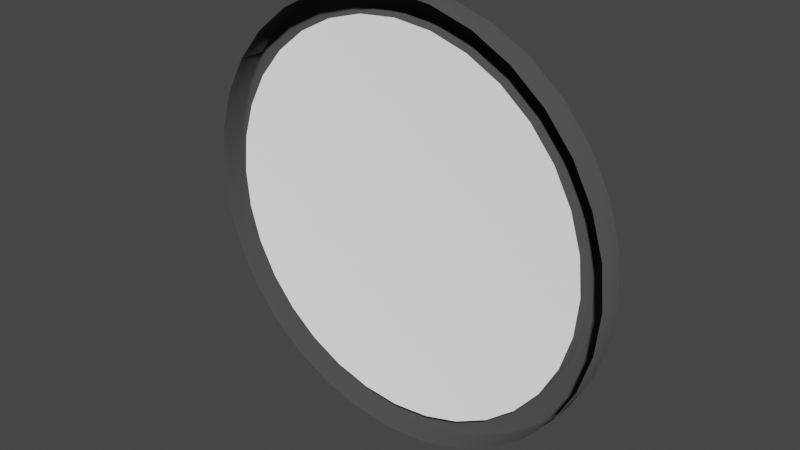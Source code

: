 # Source: Pump_Hole.blend  (saved by Blender 3.6.11; exported with 4.5.12 LTS)
import bpy
from mathutils import Matrix  # noqa: F401  (used for matrix-valued properties, if any)

bpy.ops.wm.read_factory_settings(use_empty=True)
scene = bpy.context.scene
scene.name = 'Scene'

# ---- materials (node trees are filled in below, after node groups)
mat_circle = bpy.data.materials.new('Circle')
mat_circle.use_transparent_shadow = False
mat_center = bpy.data.materials.new('Center')
mat_center.use_transparent_shadow = False

# ---- material node trees
mat_circle.use_nodes = True; mat_circle.node_tree.nodes.clear()
_N = mat_circle.node_tree.nodes; _L = mat_circle.node_tree.links
n0 = _N.new('ShaderNodeOutputMaterial'); n0.name = 'Material Output'; n0.location = (300, 300)
n1 = _N.new('ShaderNodeBsdfDiffuse'); n1.name = 'Diffuse BSDF'; n1.location = (10, 300)
n1.inputs[0].default_value = (0.07531, 0.07531, 0.07531, 1.0)
n1.inputs[1].default_value = 0.5
_L.new(n1.outputs[0], n0.inputs[0])
n0.is_active_output = True
mat_center.use_nodes = True; mat_center.node_tree.nodes.clear()
_N = mat_center.node_tree.nodes; _L = mat_center.node_tree.links
n0 = _N.new('ShaderNodeOutputMaterial'); n0.name = 'Material Output'; n0.location = (300, 300)
n1 = _N.new('ShaderNodeBsdfDiffuse'); n1.name = 'Diffuse BSDF'; n1.location = (10, 300)
n1.inputs[0].default_value = (1.0, 1.0, 1.0, 1.0)
n1.inputs[1].default_value = 0.5
_L.new(n1.outputs[0], n0.inputs[0])
n0.is_active_output = True

# ---- world
world_world = bpy.data.worlds.new('World'); scene.world = world_world
world_world.use_nodes = True; world_world.node_tree.nodes.clear()
_N = world_world.node_tree.nodes; _L = world_world.node_tree.links
n0 = _N.new('ShaderNodeOutputWorld'); n0.name = 'World Output'; n0.location = (300, 300)
n1 = _N.new('ShaderNodeBackground'); n1.name = 'Background'; n1.location = (10, 300)
n1.inputs[0].default_value = (0.05088, 0.05088, 0.05088, 1.0)
_L.new(n1.outputs[0], n0.inputs[0])
n0.is_active_output = True
world_world.color = (0.05088, 0.05088, 0.05088)
world_world.use_sun_shadow = False
world_world.sun_shadow_jitter_overblur = 0.0

# ---- meshes
me_pump_hole = bpy.data.meshes.new('Pump Hole')
me_pump_hole.from_pydata([(0.0, -0.3, 2.623e-08), (-0.05853, -0.2942, 2.572e-08), (-0.1148, -0.2772, 2.423e-08), (-0.1667, -0.2494, 2.181e-08), (-0.2121, -0.2121, 1.855e-08), (-0.2494, -0.1667, 1.457e-08), (-0.2772, -0.1148, 1.004e-08), (-0.2942, -0.05853, 5.117e-09), (-0.3, 0.0, 0.0), (-0.2942, 0.05853, -5.117e-09), (-0.2772, 0.1148, -1.004e-08), (-0.2494, 0.1667, -1.457e-08), (-0.2121, 0.2121, -1.855e-08), (-0.1667, 0.2494, -2.181e-08), (-0.1148, 0.2772, -2.423e-08), (-0.05853, 0.2942, -2.572e-08), (0.0, 0.3, -2.623e-08), (0.05853, 0.2942, -2.572e-08), (0.1148, 0.2772, -2.423e-08), (0.1667, 0.2494, -2.181e-08), (0.2121, 0.2121, -1.855e-08), (0.2494, 0.1667, -1.457e-08), (0.2772, 0.1148, -1.004e-08), (0.2942, 0.05853, -5.117e-09), (0.3, 0.0, 0.0), (0.2942, -0.05853, 5.117e-09), (0.2772, -0.1148, 1.004e-08), (0.2494, -0.1667, 1.457e-08), (0.2121, -0.2121, 1.855e-08), (0.1667, -0.2494, 2.181e-08), (0.1148, -0.2772, 2.423e-08), (0.05853, -0.2942, 2.572e-08), (7.394e-10, -0.2663, -0.01), (-0.05196, -0.2612, -0.01), (-0.1019, -0.2461, -0.01), (-0.148, -0.2215, -0.01), (-0.1883, -0.1883, -0.01), (-0.2215, -0.148, -0.01), (-0.2461, -0.1019, -0.01), (-0.2612, -0.05196, -0.01), (-0.2663, -1.634e-09, -0.01), (-0.2612, 0.05196, -0.01), (-0.2461, 0.1019, -0.01), (-0.2215, 0.148, -0.01), (-0.1883, 0.1883, -0.01), (-0.148, 0.2215, -0.01), (-0.1019, 0.2461, -0.01), (-0.05196, 0.2612, -0.01), (7.394e-10, 0.2663, -0.01), (0.05196, 0.2612, -0.01), (0.1019, 0.2461, -0.01), (0.148, 0.2215, -0.01), (0.1883, 0.1883, -0.01), (0.2215, 0.148, -0.01), (0.2461, 0.1019, -0.01), (0.2612, 0.05196, -0.01), (0.2663, -1.634e-09, -0.01), (0.2612, -0.05196, -0.01), (0.2461, -0.1019, -0.01), (0.2215, -0.148, -0.01), (0.1883, -0.1883, -0.01), (0.148, -0.2215, -0.01), (0.1019, -0.2461, -0.01), (0.05196, -0.2612, -0.01), (-0.05853, -0.2942, -0.036), (-0.05775, -0.2903, -0.04), (-0.0583, -0.2931, -0.03883), (0.0, -0.296, -0.04), (0.0, -0.3, -0.036), (0.0, -0.2988, -0.03883), (-0.1148, -0.2772, -0.036), (-0.1133, -0.2735, -0.04), (-0.1144, -0.2761, -0.03883), (-0.1667, -0.2494, -0.036), (-0.1644, -0.2461, -0.04), (-0.166, -0.2485, -0.03883), (-0.2121, -0.2121, -0.036), (-0.2093, -0.2093, -0.04), (-0.2113, -0.2113, -0.03883), (-0.2494, -0.1667, -0.036), (-0.2461, -0.1644, -0.04), (-0.2485, -0.166, -0.03883), (-0.2772, -0.1148, -0.036), (-0.2735, -0.1133, -0.04), (-0.2761, -0.1144, -0.03883), (-0.2942, -0.05853, -0.036), (-0.2903, -0.05775, -0.04), (-0.2931, -0.0583, -0.03883), (-0.3, -3.147e-09, -0.036), (-0.296, -3.497e-09, -0.04), (-0.2988, -3.393e-09, -0.03883), (-0.2942, 0.05853, -0.036), (-0.2903, 0.05775, -0.04), (-0.2931, 0.0583, -0.03883), (-0.2772, 0.1148, -0.036), (-0.2735, 0.1133, -0.04), (-0.2761, 0.1144, -0.03883), (-0.2494, 0.1667, -0.036), (-0.2461, 0.1644, -0.04), (-0.2485, 0.166, -0.03883), (-0.2121, 0.2121, -0.036), (-0.2093, 0.2093, -0.04), (-0.2113, 0.2113, -0.03883), (-0.1667, 0.2494, -0.036), (-0.1644, 0.2461, -0.04), (-0.166, 0.2485, -0.03883), (-0.1148, 0.2772, -0.036), (-0.1133, 0.2735, -0.04), (-0.1144, 0.2761, -0.03883), (-0.05853, 0.2942, -0.036), (-0.05775, 0.2903, -0.04), (-0.0583, 0.2931, -0.03883), (0.0, 0.3, -0.036), (0.0, 0.296, -0.04), (0.0, 0.2988, -0.03883), (0.05853, 0.2942, -0.036), (0.05775, 0.2903, -0.04), (0.0583, 0.2931, -0.03883), (0.1148, 0.2772, -0.036), (0.1133, 0.2735, -0.04), (0.1144, 0.2761, -0.03883), (0.1667, 0.2494, -0.036), (0.1644, 0.2461, -0.04), (0.166, 0.2485, -0.03883), (0.2121, 0.2121, -0.036), (0.2093, 0.2093, -0.04), (0.2113, 0.2113, -0.03883), (0.2494, 0.1667, -0.036), (0.2461, 0.1644, -0.04), (0.2485, 0.166, -0.03883), (0.2772, 0.1148, -0.036), (0.2735, 0.1133, -0.04), (0.2761, 0.1144, -0.03883), (0.2942, 0.05853, -0.036), (0.2903, 0.05775, -0.04), (0.2931, 0.0583, -0.03883), (0.3, -3.147e-09, -0.036), (0.296, -3.497e-09, -0.04), (0.2988, -3.393e-09, -0.03883), (0.2942, -0.05853, -0.036), (0.2903, -0.05775, -0.04), (0.2931, -0.0583, -0.03883), (0.2772, -0.1148, -0.036), (0.2735, -0.1133, -0.04), (0.2761, -0.1144, -0.03883), (0.2494, -0.1667, -0.036), (0.2461, -0.1644, -0.04), (0.2485, -0.166, -0.03883), (0.2121, -0.2121, -0.036), (0.2093, -0.2093, -0.04), (0.2113, -0.2113, -0.03883), (0.1667, -0.2494, -0.036), (0.1644, -0.2461, -0.04), (0.166, -0.2485, -0.03883), (0.1148, -0.2772, -0.036), (0.1133, -0.2735, -0.04), (0.1144, -0.2761, -0.03883), (0.05853, -0.2942, -0.036), (0.05775, -0.2903, -0.04), (0.0583, -0.2931, -0.03883), (6.955e-10, -0.2663, -0.036), (6.888e-10, -0.2708, -0.04), (6.888e-10, -0.2676, -0.03883), (-0.05283, -0.2656, -0.04), (-0.05196, -0.2612, -0.036), (-0.05222, -0.2625, -0.03883), (-0.1036, -0.2502, -0.04), (-0.1019, -0.2461, -0.036), (-0.1024, -0.2473, -0.03883), (-0.1504, -0.2252, -0.04), (-0.148, -0.2215, -0.036), (-0.1487, -0.2225, -0.03883), (-0.1915, -0.1915, -0.04), (-0.1883, -0.1883, -0.036), (-0.1893, -0.1893, -0.03883), (-0.2252, -0.1504, -0.04), (-0.2215, -0.148, -0.036), (-0.2225, -0.1487, -0.03883), (-0.2502, -0.1036, -0.04), (-0.2461, -0.1019, -0.036), (-0.2473, -0.1024, -0.03883), (-0.2656, -0.05283, -0.04), (-0.2612, -0.05196, -0.036), (-0.2625, -0.05222, -0.03883), (-0.2708, -4.403e-09, -0.04), (-0.2663, -4.033e-09, -0.036), (-0.2676, -4.292e-09, -0.03883), (-0.2656, 0.05283, -0.04), (-0.2612, 0.05196, -0.036), (-0.2625, 0.05222, -0.03883), (-0.2502, 0.1036, -0.04), (-0.2461, 0.1019, -0.036), (-0.2473, 0.1024, -0.03883), (-0.2252, 0.1504, -0.04), (-0.2215, 0.148, -0.036), (-0.2225, 0.1487, -0.03883), (-0.1915, 0.1915, -0.04), (-0.1883, 0.1883, -0.036), (-0.1893, 0.1893, -0.03883), (-0.1504, 0.2252, -0.04), (-0.148, 0.2215, -0.036), (-0.1487, 0.2225, -0.03883), (-0.1036, 0.2502, -0.04), (-0.1019, 0.2461, -0.036), (-0.1024, 0.2473, -0.03883), (-0.05283, 0.2656, -0.04), (-0.05196, 0.2612, -0.036), (-0.05222, 0.2625, -0.03883), (6.888e-10, 0.2708, -0.04), (6.955e-10, 0.2663, -0.036), (6.888e-10, 0.2676, -0.03883), (0.05283, 0.2656, -0.04), (0.05196, 0.2612, -0.036), (0.05222, 0.2625, -0.03883), (0.1036, 0.2502, -0.04), (0.1019, 0.2461, -0.036), (0.1024, 0.2473, -0.03883), (0.1504, 0.2252, -0.04), (0.148, 0.2215, -0.036), (0.1487, 0.2225, -0.03883), (0.1915, 0.1915, -0.04), (0.1883, 0.1883, -0.036), (0.1893, 0.1893, -0.03883), (0.2252, 0.1504, -0.04), (0.2215, 0.148, -0.036), (0.2225, 0.1487, -0.03883), (0.2502, 0.1036, -0.04), (0.2461, 0.1019, -0.036), (0.2473, 0.1024, -0.03883), (0.2656, 0.05283, -0.04), (0.2612, 0.05196, -0.036), (0.2625, 0.05222, -0.03883), (0.2708, -4.403e-09, -0.04), (0.2663, -4.033e-09, -0.036), (0.2676, -4.292e-09, -0.03883), (0.2656, -0.05283, -0.04), (0.2612, -0.05196, -0.036), (0.2625, -0.05222, -0.03883), (0.2502, -0.1036, -0.04), (0.2461, -0.1019, -0.036), (0.2473, -0.1024, -0.03883), (0.2252, -0.1504, -0.04), (0.2215, -0.148, -0.036), (0.2225, -0.1487, -0.03883), (0.1915, -0.1915, -0.04), (0.1883, -0.1883, -0.036), (0.1893, -0.1893, -0.03883), (0.1504, -0.2252, -0.04), (0.148, -0.2215, -0.036), (0.1487, -0.2225, -0.03883), (0.1036, -0.2502, -0.04), (0.1019, -0.2461, -0.036), (0.1024, -0.2473, -0.03883), (0.05283, -0.2656, -0.04), (0.05196, -0.2612, -0.036), (0.05222, -0.2625, -0.03883)], [], [(245, 248, 61, 60), (227, 230, 55, 54), (188, 191, 42, 41), (230, 233, 56, 55), (191, 194, 43, 42), (233, 236, 57, 56), (194, 197, 44, 43), (236, 239, 58, 57), (197, 200, 45, 44), (239, 242, 59, 58), (200, 203, 46, 45), (244, 241, 146, 149), (203, 206, 47, 46), (242, 245, 60, 59), (206, 209, 48, 47), (167, 170, 35, 34), (248, 251, 62, 61), (209, 212, 49, 48), (254, 160, 32, 63), (251, 254, 63, 62), (212, 215, 50, 49), (173, 176, 37, 36), (215, 218, 51, 50), (176, 179, 38, 37), (218, 221, 52, 51), (179, 182, 39, 38), (170, 173, 36, 35), (221, 224, 53, 52), (182, 185, 40, 39), (224, 227, 54, 53), (185, 188, 41, 40), (0, 1, 64, 68), (1, 2, 70, 64), (2, 3, 73, 70), (3, 4, 76, 73), (4, 5, 79, 76), (5, 6, 82, 79), (6, 7, 85, 82), (7, 8, 88, 85), (8, 9, 91, 88), (9, 10, 94, 91), (10, 11, 97, 94), (11, 12, 100, 97), (12, 13, 103, 100), (13, 14, 106, 103), (14, 15, 109, 106), (15, 16, 112, 109), (16, 17, 115, 112), (17, 18, 118, 115), (18, 19, 121, 118), (19, 20, 124, 121), (20, 21, 127, 124), (21, 22, 130, 127), (22, 23, 133, 130), (23, 24, 136, 133), (24, 25, 139, 136), (25, 26, 142, 139), (26, 27, 145, 142), (27, 28, 148, 145), (28, 29, 151, 148), (29, 30, 154, 151), (30, 31, 157, 154), (31, 0, 68, 157), (33, 34, 35, 36, 37, 38, 39, 40, 41, 42, 43, 44, 45, 46, 47, 48, 49, 50, 51, 52, 53, 54, 55, 56, 57, 58, 59, 60, 61, 62, 63, 32), (205, 202, 107, 110), (166, 163, 65, 71), (247, 244, 149, 152), (208, 205, 110, 113), (169, 166, 71, 74), (250, 247, 152, 155), (211, 208, 113, 116), (172, 169, 74, 77), (253, 250, 155, 158), (214, 211, 116, 119), (175, 172, 77, 80), (164, 167, 34, 33), (217, 214, 119, 122), (178, 175, 80, 83), (220, 217, 122, 125), (181, 178, 83, 86), (223, 220, 125, 128), (184, 181, 86, 89), (226, 223, 128, 131), (187, 184, 89, 92), (229, 226, 131, 134), (190, 187, 92, 95), (232, 229, 134, 137), (193, 190, 95, 98), (235, 232, 137, 140), (196, 193, 98, 101), (238, 235, 140, 143), (199, 196, 101, 104), (241, 238, 143, 146), (202, 199, 104, 107), (161, 253, 158, 67), (65, 67, 69, 66), (66, 69, 68, 64), (71, 65, 66, 72), (72, 66, 64, 70), (74, 71, 72, 75), (75, 72, 70, 73), (77, 74, 75, 78), (78, 75, 73, 76), (80, 77, 78, 81), (81, 78, 76, 79), (83, 80, 81, 84), (84, 81, 79, 82), (86, 83, 84, 87), (87, 84, 82, 85), (89, 86, 87, 90), (90, 87, 85, 88), (92, 89, 90, 93), (93, 90, 88, 91), (95, 92, 93, 96), (96, 93, 91, 94), (98, 95, 96, 99), (99, 96, 94, 97), (101, 98, 99, 102), (102, 99, 97, 100), (104, 101, 102, 105), (105, 102, 100, 103), (107, 104, 105, 108), (108, 105, 103, 106), (110, 107, 108, 111), (111, 108, 106, 109), (113, 110, 111, 114), (114, 111, 109, 112), (116, 113, 114, 117), (117, 114, 112, 115), (119, 116, 117, 120), (120, 117, 115, 118), (122, 119, 120, 123), (123, 120, 118, 121), (125, 122, 123, 126), (126, 123, 121, 124), (128, 125, 126, 129), (129, 126, 124, 127), (131, 128, 129, 132), (132, 129, 127, 130), (134, 131, 132, 135), (135, 132, 130, 133), (137, 134, 135, 138), (138, 135, 133, 136), (140, 137, 138, 141), (141, 138, 136, 139), (143, 140, 141, 144), (144, 141, 139, 142), (146, 143, 144, 147), (147, 144, 142, 145), (149, 146, 147, 150), (150, 147, 145, 148), (152, 149, 150, 153), (153, 150, 148, 151), (155, 152, 153, 156), (156, 153, 151, 154), (158, 155, 156, 159), (159, 156, 154, 157), (67, 158, 159, 69), (69, 159, 157, 68), (160, 164, 33, 32), (164, 160, 162, 165), (165, 162, 161, 163), (167, 164, 165, 168), (168, 165, 163, 166), (170, 167, 168, 171), (171, 168, 166, 169), (173, 170, 171, 174), (174, 171, 169, 172), (176, 173, 174, 177), (177, 174, 172, 175), (179, 176, 177, 180), (180, 177, 175, 178), (182, 179, 180, 183), (183, 180, 178, 181), (185, 182, 183, 186), (186, 183, 181, 184), (188, 185, 186, 189), (189, 186, 184, 187), (191, 188, 189, 192), (192, 189, 187, 190), (194, 191, 192, 195), (195, 192, 190, 193), (197, 194, 195, 198), (198, 195, 193, 196), (200, 197, 198, 201), (201, 198, 196, 199), (203, 200, 201, 204), (204, 201, 199, 202), (206, 203, 204, 207), (207, 204, 202, 205), (209, 206, 207, 210), (210, 207, 205, 208), (212, 209, 210, 213), (213, 210, 208, 211), (215, 212, 213, 216), (216, 213, 211, 214), (218, 215, 216, 219), (219, 216, 214, 217), (221, 218, 219, 222), (222, 219, 217, 220), (224, 221, 222, 225), (225, 222, 220, 223), (227, 224, 225, 228), (228, 225, 223, 226), (230, 227, 228, 231), (231, 228, 226, 229), (233, 230, 231, 234), (234, 231, 229, 232), (236, 233, 234, 237), (237, 234, 232, 235), (239, 236, 237, 240), (240, 237, 235, 238), (242, 239, 240, 243), (243, 240, 238, 241), (245, 242, 243, 246), (246, 243, 241, 244), (248, 245, 246, 249), (249, 246, 244, 247), (251, 248, 249, 252), (252, 249, 247, 250), (254, 251, 252, 255), (255, 252, 250, 253), (160, 254, 255, 162), (162, 255, 253, 161), (163, 161, 67, 65)])
me_pump_hole.polygons.foreach_set('use_smooth', [1, 1, 1, 1, 1, 1, 1, 1, 1, 1, 1, 1, 1, 1, 1, 1, 1, 1, 1, 1, 1, 1, 1, 1, 1, 1, 1, 1, 1, 1, 1, 1, 1, 1, 1, 1, 1, 1, 1, 1, 1, 1, 1, 1, 1, 1, 1, 1, 1, 1, 1, 1, 1, 1, 1, 1, 1, 1, 1, 1, 1, 1, 1, 0, 1, 1, 1, 1, 1, 1, 1, 1, 1, 1, 1, 1, 1, 1, 1, 1, 1, 1, 1, 1, 1, 1, 1, 1, 1, 1, 1, 1, 1, 1, 1, 1, 1, 1, 1, 1, 1, 1, 1, 1, 1, 1, 1, 1, 1, 1, 1, 1, 1, 1, 1, 1, 1, 1, 1, 1, 1, 1, 1, 1, 1, 1, 1, 1, 1, 1, 1, 1, 1, 1, 1, 1, 1, 1, 1, 1, 1, 1, 1, 1, 1, 1, 1, 1, 1, 1, 1, 1, 1, 1, 1, 1, 1, 1, 1, 1, 1, 1, 1, 1, 1, 1, 1, 1, 1, 1, 1, 1, 1, 1, 1, 1, 1, 1, 1, 1, 1, 1, 1, 1, 1, 1, 1, 1, 1, 1, 1, 1, 1, 1, 1, 1, 1, 1, 1, 1, 1, 1, 1, 1, 1, 1, 1, 1, 1, 1, 1, 1, 1, 1, 1, 1, 1, 1, 1, 1, 1, 1, 1, 1, 1])
me_pump_hole.polygons.foreach_set('material_index', [0, 0, 0, 0, 0, 0, 0, 0, 0, 0, 0, 0, 0, 0, 0, 0, 0, 0, 0, 0, 0, 0, 0, 0, 0, 0, 0, 0, 0, 0, 0, 0, 0, 0, 0, 0, 0, 0, 0, 0, 0, 0, 0, 0, 0, 0, 0, 0, 0, 0, 0, 0, 0, 0, 0, 0, 0, 0, 0, 0, 0, 0, 0, 1, 0, 0, 0, 0, 0, 0, 0, 0, 0, 0, 0, 0, 0, 0, 0, 0, 0, 0, 0, 0, 0, 0, 0, 0, 0, 0, 0, 0, 0, 0, 0, 0, 0, 0, 0, 0, 0, 0, 0, 0, 0, 0, 0, 0, 0, 0, 0, 0, 0, 0, 0, 0, 0, 0, 0, 0, 0, 0, 0, 0, 0, 0, 0, 0, 0, 0, 0, 0, 0, 0, 0, 0, 0, 0, 0, 0, 0, 0, 0, 0, 0, 0, 0, 0, 0, 0, 0, 0, 0, 0, 0, 0, 0, 0, 0, 0, 0, 0, 0, 0, 0, 0, 0, 0, 0, 0, 0, 0, 0, 0, 0, 0, 0, 0, 0, 0, 0, 0, 0, 0, 0, 0, 0, 0, 0, 0, 0, 0, 0, 0, 0, 0, 0, 0, 0, 0, 0, 0, 0, 0, 0, 0, 0, 0, 0, 0, 0, 0, 0, 0, 0, 0, 0, 0, 0, 0, 0, 0, 0, 0, 0])
_uv = me_pump_hole.uv_layers.new(name='UVMap')
_uv.uv.foreach_set('vector', [0.6578, 0.3148, 0.5641, 0.3148, 0.5641, 0.2587, 0.6578, 0.2587, 0.4648, 0.4442, 0.3635, 0.4442, 0.3635, 0.3881, 0.4648, 0.3881, 0.1705, 0.5088, 0.08624, 0.5088, 0.08624, 0.4528, 0.1705, 0.4528, 0.3635, 0.4442, 0.2641, 0.4442, 0.2641, 0.3881, 0.3635, 0.3881, 0.8136, 0.3795, 0.742, 0.3795, 0.742, 0.3234, 0.8136, 0.3234, 0.2641, 0.4442, 0.1705, 0.4442, 0.1705, 0.3881, 0.2641, 0.3881, 0.742, 0.3795, 0.6578, 0.3795, 0.6578, 0.3234, 0.742, 0.3234, 0.1705, 0.4442, 0.08624, 0.4442, 0.08624, 0.3881, 0.1705, 0.3881, 0.6578, 0.3795, 0.5641, 0.3795, 0.5641, 0.3234, 0.6578, 0.3234, 0.8136, 0.3148, 0.742, 0.3148, 0.742, 0.2587, 0.8136, 0.2587, 0.5641, 0.3795, 0.4648, 0.3795, 0.4648, 0.3234, 0.5641, 0.3234, 0.8155, 0.2411, 0.7589, 0.1845, 0.8145, 0.1168, 0.8832, 0.1855, 0.4648, 0.3795, 0.3635, 0.3795, 0.3635, 0.3234, 0.4648, 0.3234, 0.742, 0.3148, 0.6578, 0.3148, 0.6578, 0.2587, 0.742, 0.2587, 0.3635, 0.3795, 0.2641, 0.3795, 0.2641, 0.3234, 0.3635, 0.3234, 0.8136, 0.5088, 0.742, 0.5088, 0.742, 0.4528, 0.8136, 0.4528, 0.5641, 0.3148, 0.4648, 0.3148, 0.4648, 0.2587, 0.5641, 0.2587, 0.2641, 0.3795, 0.1705, 0.3795, 0.1705, 0.3234, 0.2641, 0.3234, 0.3635, 0.3148, 0.2641, 0.3148, 0.2641, 0.2587, 0.3635, 0.2587, 0.4648, 0.3148, 0.3635, 0.3148, 0.3635, 0.2587, 0.4648, 0.2587, 0.1705, 0.3795, 0.08624, 0.3795, 0.08624, 0.3234, 0.1705, 0.3234, 0.6578, 0.5088, 0.5641, 0.5088, 0.5641, 0.4528, 0.6578, 0.4528, 0.8136, 0.4442, 0.742, 0.4442, 0.742, 0.3881, 0.8136, 0.3881, 0.5641, 0.5088, 0.4648, 0.5088, 0.4648, 0.4528, 0.5641, 0.4528, 0.742, 0.4442, 0.6578, 0.4442, 0.6578, 0.3881, 0.742, 0.3881, 0.4648, 0.5088, 0.3635, 0.5088, 0.3635, 0.4528, 0.4648, 0.4528, 0.742, 0.5088, 0.6578, 0.5088, 0.6578, 0.4528, 0.742, 0.4528, 0.6578, 0.4442, 0.5641, 0.4442, 0.5641, 0.3881, 0.6578, 0.3881, 0.3635, 0.5088, 0.2641, 0.5088, 0.2641, 0.4528, 0.3635, 0.4528, 0.5641, 0.4442, 0.4648, 0.4442, 0.4648, 0.3881, 0.5641, 0.3881, 0.2641, 0.5088, 0.1705, 0.5088, 0.1705, 0.4528, 0.2641, 0.4528, 0.6843, 0.08624, 0.8015, 0.08624, 0.8015, 0.1639, 0.6843, 0.1639, 0.8015, 0.08624, 0.9069, 0.08624, 0.9069, 0.1639, 0.8015, 0.1639, 0.9069, 0.08624, 0.9966, 0.08624, 0.9966, 0.1639, 0.9069, 0.1639, 0.08624, 0.1725, 0.1917, 0.1725, 0.1917, 0.2501, 0.08624, 0.2501, 0.1917, 0.1725, 0.3088, 0.1725, 0.3088, 0.2501, 0.1917, 0.2501, 0.3088, 0.1725, 0.4332, 0.1725, 0.4332, 0.2501, 0.3088, 0.2501, 0.4332, 0.1725, 0.56, 0.1725, 0.56, 0.2501, 0.4332, 0.2501, 0.56, 0.1725, 0.6843, 0.1725, 0.6843, 0.2501, 0.56, 0.2501, 0.6843, 0.1725, 0.8015, 0.1725, 0.8015, 0.2501, 0.6843, 0.2501, 0.8015, 0.1725, 0.9069, 0.1725, 0.9069, 0.2501, 0.8015, 0.2501, 0.08624, -3.77e-09, 0.08624, 0.08966, 0.008624, 0.08966, 0.008624, -3.77e-10, 0.08624, 0.08966, 0.08624, 0.1951, 0.008624, 0.1951, 0.008624, 0.08966, 0.08624, 0.1951, 0.08624, 0.3122, 0.008624, 0.3122, 0.008624, 0.1951, 0.08624, 0.3122, 0.08624, 0.4366, 0.008624, 0.4366, 0.008624, 0.3122, 0.08624, 0.4366, 0.08624, 0.5634, 0.008624, 0.5634, 0.008624, 0.4366, 0.08624, 0.5634, 0.08624, 0.6878, 0.008624, 0.6878, 0.008624, 0.5634, 0.08624, 0.6878, 0.08624, 0.8049, 0.008624, 0.8049, 0.008624, 0.6878, 0.08624, 0.8049, 0.08624, 0.9103, 0.008624, 0.9103, 0.008624, 0.8049, 0.08624, 0.9103, 0.08624, 1.0, 0.008624, 1.0, 0.008624, 0.9103, 0.08624, 5.754e-08, 0.1917, 4.832e-08, 0.1917, 0.07762, 0.08624, 0.07762, 0.1917, 4.832e-08, 0.3088, 3.808e-08, 0.3088, 0.07762, 0.1917, 0.07762, 0.3088, 3.808e-08, 0.4332, 2.721e-08, 0.4332, 0.07762, 0.3088, 0.07762, 0.4332, 2.721e-08, 0.56, 1.612e-08, 0.56, 0.07762, 0.4332, 0.07762, 0.56, 1.612e-08, 0.6843, 5.252e-09, 0.6843, 0.07762, 0.56, 0.07762, 0.6843, 5.252e-09, 0.8015, -4.99e-09, 0.8015, 0.07762, 0.6843, 0.07762, 0.8015, -4.99e-09, 0.9069, -1.421e-08, 0.9069, 0.07762, 0.8015, 0.07762, 0.9069, -1.421e-08, 0.9966, -2.204e-08, 0.9966, 0.07762, 0.9069, 0.07762, 0.08624, 0.08624, 0.1917, 0.08624, 0.1917, 0.1639, 0.08624, 0.1639, 0.1917, 0.08624, 0.3088, 0.08624, 0.3088, 0.1639, 0.1917, 0.1639, 0.3088, 0.08624, 0.4332, 0.08624, 0.4332, 0.1639, 0.3088, 0.1639, 0.4332, 0.08624, 0.56, 0.08624, 0.56, 0.1639, 0.4332, 0.1639, 0.56, 0.08624, 0.6843, 0.08624, 0.6843, 0.1639, 0.56, 0.1639, -5.96e-09, 0.5492, -8.55e-10, 0.4508, 0.01921, 0.3542, 0.05691, 0.2632, 0.1116, 0.1813, 0.1813, 0.1116, 0.2632, 0.05691, 0.3542, 0.01921, 0.4508, -2.777e-08, 0.5492, -2.266e-08, 0.6458, 0.01921, 0.7368, 0.05691, 0.8187, 0.1116, 0.8884, 0.1813, 0.9431, 0.2632, 0.9808, 0.3542, 1.0, 0.4508, 1.0, 0.5492, 0.9808, 0.6458, 0.9431, 0.7368, 0.8884, 0.8187, 0.8187, 0.8884, 0.7368, 0.9431, 0.6458, 0.9808, 0.5492, 1.0, 0.4508, 1.0, 0.3542, 0.9808, 0.2632, 0.9431, 0.1813, 0.8884, 0.1116, 0.8187, 0.05691, 0.7368, 0.01921, 0.6458, 0.09382, 0.54, 0.1094, 0.6185, 0.02563, 0.6439, 0.006667, 0.5486, 0.86, 0.6924, 0.8906, 0.6185, 0.9744, 0.6439, 0.9372, 0.7337, 0.86, 0.3076, 0.8155, 0.2411, 0.8832, 0.1855, 0.9372, 0.2663, 0.09382, 0.46, 0.09382, 0.54, 0.006667, 0.5486, 0.006667, 0.4514, 0.8155, 0.7589, 0.86, 0.6924, 0.9372, 0.7337, 0.8832, 0.8145, 0.8906, 0.3815, 0.86, 0.3076, 0.9372, 0.2663, 0.9744, 0.3561, 0.1094, 0.3815, 0.09382, 0.46, 0.006667, 0.4514, 0.02563, 0.3561, 0.7589, 0.8155, 0.8155, 0.7589, 0.8832, 0.8145, 0.8145, 0.8832, 0.9062, 0.46, 0.8906, 0.3815, 0.9744, 0.3561, 0.9933, 0.4514, 0.14, 0.3076, 0.1094, 0.3815, 0.02563, 0.3561, 0.06281, 0.2663, 0.6924, 0.86, 0.7589, 0.8155, 0.8145, 0.8832, 0.7337, 0.9372, 0.1705, 0.3148, 0.08624, 0.3148, 0.08624, 0.2587, 0.1705, 0.2587, 0.1845, 0.2411, 0.14, 0.3076, 0.06281, 0.2663, 0.1168, 0.1855, 0.6185, 0.8906, 0.6924, 0.86, 0.7337, 0.9372, 0.6439, 0.9744, 0.2411, 0.1845, 0.1845, 0.2411, 0.1168, 0.1855, 0.1855, 0.1168, 0.54, 0.9062, 0.6185, 0.8906, 0.6439, 0.9744, 0.5486, 0.9933, 0.3076, 0.14, 0.2411, 0.1845, 0.1855, 0.1168, 0.2663, 0.06281, 0.46, 0.9062, 0.54, 0.9062, 0.5486, 0.9933, 0.4514, 0.9933, 0.3815, 0.1094, 0.3076, 0.14, 0.2663, 0.06281, 0.3561, 0.02563, 0.3815, 0.8906, 0.46, 0.9062, 0.4514, 0.9933, 0.3561, 0.9744, 0.46, 0.09382, 0.3815, 0.1094, 0.3561, 0.02563, 0.4514, 0.006667, 0.3076, 0.86, 0.3815, 0.8906, 0.3561, 0.9744, 0.2663, 0.9372, 0.54, 0.09382, 0.46, 0.09382, 0.4514, 0.006667, 0.5486, 0.006667, 0.2411, 0.8155, 0.3076, 0.86, 0.2663, 0.9372, 0.1855, 0.8832, 0.6185, 0.1094, 0.54, 0.09382, 0.5486, 0.006667, 0.6439, 0.02563, 0.1845, 0.7589, 0.2411, 0.8155, 0.1855, 0.8832, 0.1168, 0.8145, 0.6924, 0.14, 0.6185, 0.1094, 0.6439, 0.02563, 0.7337, 0.06281, 0.14, 0.6924, 0.1845, 0.7589, 0.1168, 0.8145, 0.06281, 0.7337, 0.7589, 0.1845, 0.6924, 0.14, 0.7337, 0.06281, 0.8145, 0.1168, 0.1094, 0.6185, 0.14, 0.6924, 0.06281, 0.7337, 0.02563, 0.6439, 0.9062, 0.54, 0.9062, 0.46, 0.9933, 0.4514, 0.9933, 0.5486, 0.9744, 0.6439, 0.9933, 0.5486, 1.0, 0.5494, 0.9808, 0.6457, 0.8013, 0.1725, 0.6846, 0.1725, 0.6843, 0.1639, 0.8015, 0.1639, 0.9372, 0.7337, 0.9744, 0.6439, 0.9807, 0.646, 0.9432, 0.7367, 0.9067, 0.1725, 0.8017, 0.1725, 0.8015, 0.1639, 0.9069, 0.1639, 0.8832, 0.8145, 0.9372, 0.7337, 0.943, 0.737, 0.8885, 0.8186, 0.9964, 0.1725, 0.9071, 0.1725, 0.9069, 0.1639, 0.9966, 0.1639, 0.8145, 0.8832, 0.8832, 0.8145, 0.8882, 0.8189, 0.8189, 0.8882, 0.1915, 0.2587, 0.08645, 0.2587, 0.08624, 0.2501, 0.1917, 0.2501, 0.7337, 0.9372, 0.8145, 0.8832, 0.8186, 0.8885, 0.737, 0.943, 0.3086, 0.2587, 0.1919, 0.2587, 0.1917, 0.2501, 0.3088, 0.2501, 0.6439, 0.9744, 0.7337, 0.9372, 0.7367, 0.9432, 0.646, 0.9807, 0.4329, 0.2587, 0.3091, 0.2587, 0.3088, 0.2501, 0.4332, 0.2501, 0.5486, 0.9933, 0.6439, 0.9744, 0.6457, 0.9808, 0.5494, 1.0, 0.5597, 0.2587, 0.4334, 0.2587, 0.4332, 0.2501, 0.56, 0.2501, 0.4514, 0.9933, 0.5486, 0.9933, 0.5491, 1.0, 0.4509, 1.0, 0.6841, 0.2587, 0.5602, 0.2587, 0.56, 0.2501, 0.6843, 0.2501, 0.3561, 0.9744, 0.4514, 0.9933, 0.4506, 1.0, 0.3543, 0.9808, 0.8013, 0.2587, 0.6846, 0.2587, 0.6843, 0.2501, 0.8015, 0.2501, 0.2663, 0.9372, 0.3561, 0.9744, 0.354, 0.9807, 0.2633, 0.9432, 0.9067, 0.2587, 0.8017, 0.2587, 0.8015, 0.2501, 0.9069, 0.2501, 0.1855, 0.8832, 0.2663, 0.9372, 0.263, 0.943, 0.1814, 0.8885, 3.912e-09, 0.08949, 7.652e-12, 0.000175, 0.008624, -3.77e-10, 0.008624, 0.08966, 0.1168, 0.8145, 0.1855, 0.8832, 0.1811, 0.8882, 0.1118, 0.8189, 8.519e-09, 0.1949, 3.928e-09, 0.08987, 0.008624, 0.08966, 0.008624, 0.1951, 0.06281, 0.7337, 0.1168, 0.8145, 0.1115, 0.8186, 0.05701, 0.737, 1.364e-08, 0.312, 8.538e-09, 0.1953, 0.008624, 0.1951, 0.008624, 0.3122, 0.02563, 0.6439, 0.06281, 0.7337, 0.05683, 0.7367, 0.01929, 0.646, 1.907e-08, 0.4364, 1.366e-08, 0.3125, 0.008624, 0.3122, 0.008624, 0.4366, 0.006667, 0.5486, 0.02563, 0.6439, 0.01918, 0.6457, 3.755e-05, 0.5494, 2.462e-08, 0.5632, 1.91e-08, 0.4368, 0.008624, 0.4366, 0.008624, 0.5634, 0.006667, 0.4514, 0.006667, 0.5486, 3.3e-08, 0.5491, 4.116e-08, 0.4509, 3.005e-08, 0.6875, 2.464e-08, 0.5636, 0.008624, 0.5634, 0.008624, 0.6878, 0.02563, 0.3561, 0.006667, 0.4514, 3.756e-05, 0.4506, 0.01918, 0.3543, 3.517e-08, 0.8047, 3.007e-08, 0.688, 0.008624, 0.6878, 0.008624, 0.8049, 0.06281, 0.2663, 0.02563, 0.3561, 0.01929, 0.354, 0.05683, 0.2633, 3.978e-08, 0.9101, 3.519e-08, 0.8051, 0.008624, 0.8049, 0.008624, 0.9103, 0.1168, 0.1855, 0.06281, 0.2663, 0.05701, 0.263, 0.1115, 0.1814, 4.37e-08, 0.9998, 3.98e-08, 0.9105, 0.008624, 0.9103, 0.008624, 1.0, 0.1855, 0.1168, 0.1168, 0.1855, 0.1118, 0.1811, 0.1811, 0.1118, 0.1915, 0.08624, 0.08645, 0.08624, 0.08624, 0.07762, 0.1917, 0.07762, 0.2663, 0.06281, 0.1855, 0.1168, 0.1814, 0.1115, 0.263, 0.05701, 0.3086, 0.08624, 0.1919, 0.08624, 0.1917, 0.07762, 0.3088, 0.07762, 0.3561, 0.02563, 0.2663, 0.06281, 0.2633, 0.05683, 0.354, 0.01929, 0.4329, 0.08624, 0.3091, 0.08624, 0.3088, 0.07762, 0.4332, 0.07762, 0.4514, 0.006667, 0.3561, 0.02563, 0.3543, 0.01918, 0.4506, 3.753e-05, 0.5597, 0.08624, 0.4334, 0.08624, 0.4332, 0.07762, 0.56, 0.07762, 0.5486, 0.006667, 0.4514, 0.006667, 0.4509, 1.36e-08, 0.5491, 2.175e-08, 0.6841, 0.08624, 0.5602, 0.08624, 0.56, 0.07762, 0.6843, 0.07762, 0.6439, 0.02563, 0.5486, 0.006667, 0.5494, 3.754e-05, 0.6457, 0.01918, 0.8013, 0.08624, 0.6846, 0.08624, 0.6843, 0.07762, 0.8015, 0.07762, 0.7337, 0.06281, 0.6439, 0.02563, 0.646, 0.01929, 0.7367, 0.05683, 0.9067, 0.08624, 0.8017, 0.08624, 0.8015, 0.07762, 0.9069, 0.07762, 0.8145, 0.1168, 0.7337, 0.06281, 0.737, 0.05701, 0.8186, 0.1115, 0.9964, 0.08624, 0.9071, 0.08624, 0.9069, 0.07762, 0.9966, 0.07762, 0.8832, 0.1855, 0.8145, 0.1168, 0.8189, 0.1118, 0.8882, 0.1811, 0.1915, 0.1725, 0.08645, 0.1725, 0.08624, 0.1639, 0.1917, 0.1639, 0.9372, 0.2663, 0.8832, 0.1855, 0.8885, 0.1814, 0.943, 0.263, 0.3086, 0.1725, 0.1919, 0.1725, 0.1917, 0.1639, 0.3088, 0.1639, 0.9744, 0.3561, 0.9372, 0.2663, 0.9432, 0.2633, 0.9807, 0.354, 0.4329, 0.1725, 0.3091, 0.1725, 0.3088, 0.1639, 0.4332, 0.1639, 0.9933, 0.4514, 0.9744, 0.3561, 0.9808, 0.3543, 1.0, 0.4506, 0.5597, 0.1725, 0.4334, 0.1725, 0.4332, 0.1639, 0.56, 0.1639, 0.9933, 0.5486, 0.9933, 0.4514, 1.0, 0.4509, 1.0, 0.5491, 0.6841, 0.1725, 0.5602, 0.1725, 0.56, 0.1639, 0.6843, 0.1639, 0.2641, 0.3148, 0.1705, 0.3148, 0.1705, 0.2587, 0.2641, 0.2587, 0.1705, 0.3148, 0.2641, 0.3148, 0.2641, 0.3234, 0.1705, 0.3234, 0.8842, 0.6165, 0.8995, 0.5393, 0.9062, 0.54, 0.8906, 0.6185, 0.08624, 0.3148, 0.1705, 0.3148, 0.1705, 0.3234, 0.08624, 0.3234, 0.854, 0.6892, 0.8842, 0.6165, 0.8906, 0.6185, 0.86, 0.6924, 0.742, 0.5088, 0.8136, 0.5088, 0.8136, 0.5175, 0.742, 0.5175, 0.8103, 0.7547, 0.854, 0.6892, 0.86, 0.6924, 0.8155, 0.7589, 0.6578, 0.5088, 0.742, 0.5088, 0.742, 0.5175, 0.6578, 0.5175, 0.7547, 0.8103, 0.8103, 0.7547, 0.8155, 0.7589, 0.7589, 0.8155, 0.5641, 0.5088, 0.6578, 0.5088, 0.6578, 0.5175, 0.5641, 0.5175, 0.6892, 0.854, 0.7547, 0.8103, 0.7589, 0.8155, 0.6924, 0.86, 0.4648, 0.5088, 0.5641, 0.5088, 0.5641, 0.5175, 0.4648, 0.5175, 0.6165, 0.8842, 0.6892, 0.854, 0.6924, 0.86, 0.6185, 0.8906, 0.3635, 0.5088, 0.4648, 0.5088, 0.4648, 0.5175, 0.3635, 0.5175, 0.5393, 0.8995, 0.6165, 0.8842, 0.6185, 0.8906, 0.54, 0.9062, 0.2641, 0.5088, 0.3635, 0.5088, 0.3635, 0.5175, 0.2641, 0.5175, 0.4607, 0.8995, 0.5393, 0.8995, 0.54, 0.9062, 0.46, 0.9062, 0.1705, 0.5088, 0.2641, 0.5088, 0.2641, 0.5175, 0.1705, 0.5175, 0.3835, 0.8842, 0.4607, 0.8995, 0.46, 0.9062, 0.3815, 0.8906, 0.08624, 0.5088, 0.1705, 0.5088, 0.1705, 0.5175, 0.08624, 0.5175, 0.3108, 0.854, 0.3835, 0.8842, 0.3815, 0.8906, 0.3076, 0.86, 0.742, 0.3795, 0.8136, 0.3795, 0.8136, 0.3881, 0.742, 0.3881, 0.2453, 0.8103, 0.3108, 0.854, 0.3076, 0.86, 0.2411, 0.8155, 0.6578, 0.3795, 0.742, 0.3795, 0.742, 0.3881, 0.6578, 0.3881, 0.1897, 0.7547, 0.2453, 0.8103, 0.2411, 0.8155, 0.1845, 0.7589, 0.5641, 0.3795, 0.6578, 0.3795, 0.6578, 0.3881, 0.5641, 0.3881, 0.146, 0.6892, 0.1897, 0.7547, 0.1845, 0.7589, 0.14, 0.6924, 0.4648, 0.3795, 0.5641, 0.3795, 0.5641, 0.3881, 0.4648, 0.3881, 0.1158, 0.6165, 0.146, 0.6892, 0.14, 0.6924, 0.1094, 0.6185, 0.3635, 0.3795, 0.4648, 0.3795, 0.4648, 0.3881, 0.3635, 0.3881, 0.1005, 0.5393, 0.1158, 0.6165, 0.1094, 0.6185, 0.09382, 0.54, 0.2641, 0.3795, 0.3635, 0.3795, 0.3635, 0.3881, 0.2641, 0.3881, 0.1005, 0.4607, 0.1005, 0.5393, 0.09382, 0.54, 0.09382, 0.46, 0.1705, 0.3795, 0.2641, 0.3795, 0.2641, 0.3881, 0.1705, 0.3881, 0.1158, 0.3835, 0.1005, 0.4607, 0.09382, 0.46, 0.1094, 0.3815, 0.08624, 0.3795, 0.1705, 0.3795, 0.1705, 0.3881, 0.08624, 0.3881, 0.146, 0.3108, 0.1158, 0.3835, 0.1094, 0.3815, 0.14, 0.3076, 0.742, 0.4442, 0.8136, 0.4442, 0.8136, 0.4528, 0.742, 0.4528, 0.1897, 0.2453, 0.146, 0.3108, 0.14, 0.3076, 0.1845, 0.2411, 0.6578, 0.4442, 0.742, 0.4442, 0.742, 0.4528, 0.6578, 0.4528, 0.2453, 0.1897, 0.1897, 0.2453, 0.1845, 0.2411, 0.2411, 0.1845, 0.5641, 0.4442, 0.6578, 0.4442, 0.6578, 0.4528, 0.5641, 0.4528, 0.3108, 0.146, 0.2453, 0.1897, 0.2411, 0.1845, 0.3076, 0.14, 0.4648, 0.4442, 0.5641, 0.4442, 0.5641, 0.4528, 0.4648, 0.4528, 0.3835, 0.1158, 0.3108, 0.146, 0.3076, 0.14, 0.3815, 0.1094, 0.3635, 0.4442, 0.4648, 0.4442, 0.4648, 0.4528, 0.3635, 0.4528, 0.4607, 0.1005, 0.3835, 0.1158, 0.3815, 0.1094, 0.46, 0.09382, 0.2641, 0.4442, 0.3635, 0.4442, 0.3635, 0.4528, 0.2641, 0.4528, 0.5393, 0.1005, 0.4607, 0.1005, 0.46, 0.09382, 0.54, 0.09382, 0.1705, 0.4442, 0.2641, 0.4442, 0.2641, 0.4528, 0.1705, 0.4528, 0.6165, 0.1158, 0.5393, 0.1005, 0.54, 0.09382, 0.6185, 0.1094, 0.08624, 0.4442, 0.1705, 0.4442, 0.1705, 0.4528, 0.08624, 0.4528, 0.6892, 0.146, 0.6165, 0.1158, 0.6185, 0.1094, 0.6924, 0.14, 0.742, 0.3148, 0.8136, 0.3148, 0.8136, 0.3234, 0.742, 0.3234, 0.7547, 0.1897, 0.6892, 0.146, 0.6924, 0.14, 0.7589, 0.1845, 0.6578, 0.3148, 0.742, 0.3148, 0.742, 0.3234, 0.6578, 0.3234, 0.8103, 0.2453, 0.7547, 0.1897, 0.7589, 0.1845, 0.8155, 0.2411, 0.5641, 0.3148, 0.6578, 0.3148, 0.6578, 0.3234, 0.5641, 0.3234, 0.854, 0.3108, 0.8103, 0.2453, 0.8155, 0.2411, 0.86, 0.3076, 0.4648, 0.3148, 0.5641, 0.3148, 0.5641, 0.3234, 0.4648, 0.3234, 0.8842, 0.3835, 0.854, 0.3108, 0.86, 0.3076, 0.8906, 0.3815, 0.3635, 0.3148, 0.4648, 0.3148, 0.4648, 0.3234, 0.3635, 0.3234, 0.8995, 0.4607, 0.8842, 0.3835, 0.8906, 0.3815, 0.9062, 0.46, 0.2641, 0.3148, 0.3635, 0.3148, 0.3635, 0.3234, 0.2641, 0.3234, 0.8995, 0.5393, 0.8995, 0.4607, 0.9062, 0.46, 0.9062, 0.54, 0.8906, 0.6185, 0.9062, 0.54, 0.9933, 0.5486, 0.9744, 0.6439])
me_pump_hole.materials.append(mat_circle)
me_pump_hole.materials.append(mat_center)
me_pump_hole.update()

# ---- objects
ob_pump_hole = bpy.data.objects.new('Pump Hole', me_pump_hole)

# ---- transforms, parenting, visibility, modifiers, constraints
ob_pump_hole.location = (0.0, 0.0, 0.0)
ob_pump_hole.rotation_euler = (1.571, -0.0, 0.0)

# ---- collection membership
scene.collection.objects.link(ob_pump_hole)

# ---- scene / render settings (as saved in the file)
scene.frame_start = 1; scene.frame_end = 250; scene.frame_set(0)
scene.render.engine = 'BLENDER_EEVEE_NEXT'
scene.cycles.sampling_pattern = 'TABULATED_SOBOL'
scene.view_settings.view_transform = 'Filmic'
bpy.context.view_layer.update()

# ---- added for rendering (the .blend has no active camera and no usable light): camera, sun
cam_auto = bpy.data.cameras.new('AutoCamera')
cam_auto.lens = 50.0
cam_auto.sensor_width = 36.0
cam_auto.clip_end = 1000.0
ob_auto_camera = bpy.data.objects.new('AutoCamera', cam_auto)
scene.collection.objects.link(ob_auto_camera)
ob_auto_camera.location = (0.785951, -0.923141, 0.628761)
ob_auto_camera.rotation_euler = (1.09748, -7.21219e-08, 0.694738)
scene.camera = ob_auto_camera
light_auto_sun = bpy.data.lights.new('AutoSun', 'SUN')
light_auto_sun.energy = 3.0
light_auto_sun.angle = 0.0523599
ob_auto_sun = bpy.data.objects.new('AutoSun', light_auto_sun)
scene.collection.objects.link(ob_auto_sun)
ob_auto_sun.rotation_euler = (0.872665, 0.174533, 0.523599)
bpy.context.view_layer.update()
